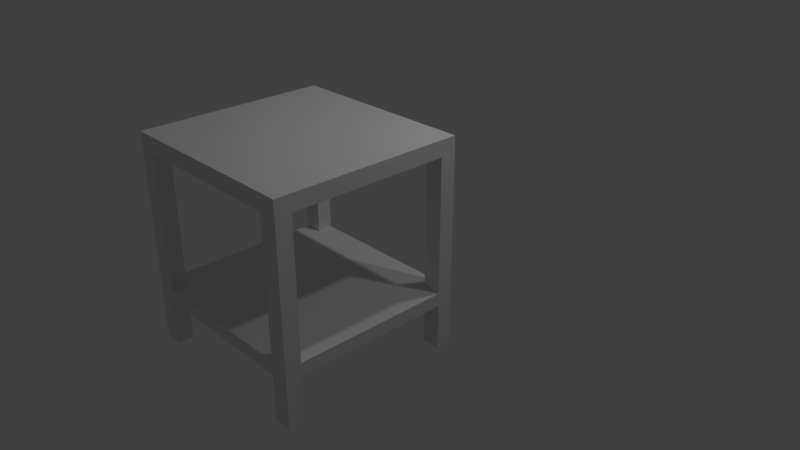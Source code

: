 # Source: medicalTabler.blend  (saved by Blender 2.78.0; exported with 4.5.12 LTS)
import bpy
from mathutils import Matrix  # noqa: F401  (used for matrix-valued properties, if any)

bpy.ops.wm.read_factory_settings(use_empty=True)
scene = bpy.context.scene
scene.name = 'Scene'

# ---- collections
col_collection_1 = bpy.data.collections.new('Collection 1'); scene.collection.children.link(col_collection_1)

# ---- materials (node trees are filled in below, after node groups)
mat_material_002 = bpy.data.materials.new('Material.002')
mat_material_002.alpha_threshold = 0.0
mat_material_002.use_transparent_shadow = False
mat_material_002.roughness = 0.5

# ---- material node trees

# ---- world
world_world = bpy.data.worlds.new('World'); scene.world = world_world
world_world.color = (0.05088, 0.05088, 0.05088)
world_world.use_sun_shadow = False
world_world.sun_shadow_jitter_overblur = 0.0
world_world.cycles.sampling_method = 'MANUAL'

# ---- cameras
cam_camera = bpy.data.cameras.new('Camera')
cam_camera.clip_end = 100.0
cam_camera.lens = 35.0
cam_camera.sensor_width = 32.0
cam_camera.sensor_height = 18.0
cam_camera.ortho_scale = 7.314
cam_camera.dof.focus_distance = 0.0
cam_camera.dof.aperture_fstop = 128.0
cam_camera_001 = bpy.data.cameras.new('Camera.001')
cam_camera_001.clip_end = 100.0
cam_camera_001.lens = 35.0
cam_camera_001.sensor_width = 32.0
cam_camera_001.sensor_height = 18.0
cam_camera_001.ortho_scale = 7.314
cam_camera_001.dof.focus_distance = 0.0
cam_camera_001.dof.aperture_fstop = 128.0
cam_camera_002 = bpy.data.cameras.new('Camera.002')
cam_camera_002.clip_end = 100.0
cam_camera_002.lens = 35.0
cam_camera_002.sensor_width = 32.0
cam_camera_002.sensor_height = 18.0
cam_camera_002.ortho_scale = 7.314
cam_camera_002.dof.focus_distance = 0.0
cam_camera_002.dof.aperture_fstop = 128.0
cam_camera_003 = bpy.data.cameras.new('Camera.003')
cam_camera_003.clip_end = 100.0
cam_camera_003.lens = 35.0
cam_camera_003.sensor_width = 32.0
cam_camera_003.sensor_height = 18.0
cam_camera_003.ortho_scale = 7.314
cam_camera_003.dof.focus_distance = 0.0
cam_camera_003.dof.aperture_fstop = 128.0

# ---- lights
light_lamp = bpy.data.lights.new('Lamp', 'POINT')
light_lamp.transmission_factor = 0.0
light_lamp.cutoff_distance = 30.0
light_lamp.energy = 100.0
light_lamp.shadow_buffer_clip_start = 1.001
light_lamp.shadow_soft_size = 0.1
light_lamp.shadow_maximum_resolution = 0.006
light_lamp.use_absolute_resolution = True
light_lamp_001 = bpy.data.lights.new('Lamp.001', 'POINT')
light_lamp_001.transmission_factor = 0.0
light_lamp_001.cutoff_distance = 30.0
light_lamp_001.energy = 100.0
light_lamp_001.shadow_buffer_clip_start = 1.001
light_lamp_001.shadow_soft_size = 0.1
light_lamp_001.shadow_maximum_resolution = 0.006
light_lamp_001.use_absolute_resolution = True

# ---- meshes
me_cube_001 = bpy.data.meshes.new('Cube.001')
me_cube_001.from_pydata([(0.7734, -1.0, -1.0), (0.7734, -1.0, 1.594), (0.7734, -0.8042, -1.0), (0.7734, -0.8042, 1.594), (1.0, -1.0, -1.0), (1.0, -1.0, 1.594), (1.0, -0.8042, -1.0), (1.0, -0.8042, 1.594), (0.7734, -1.0, -0.2614), (0.7734, -0.8042, -0.2614), (1.0, -0.8042, -0.2614), (1.0, -1.0, -0.2614), (0.7734, -0.8042, -0.4247), (1.0, -0.8042, -0.4247), (1.0, -1.0, -0.4247), (0.7734, -1.0, -0.4247), (0.7734, -1.0, -0.4247), (0.7734, -1.0, -0.2614), (1.0, -1.0, -0.2614), (1.0, -1.0, -0.4247), (0.7734, -3.151, -1.0), (0.7734, -3.151, 1.594), (0.7734, -2.955, -1.0), (0.7734, -2.955, 1.594), (1.0, -3.151, -1.0), (1.0, -3.151, 1.594), (1.0, -2.955, -1.0), (1.0, -2.955, 1.594), (0.7734, -3.151, -0.2614), (0.7734, -2.955, -0.2614), (1.0, -2.955, -0.2614), (1.0, -3.151, -0.2614), (0.7734, -2.955, -0.4247), (1.0, -2.955, -0.4247), (1.0, -3.151, -0.4247), (0.7734, -3.151, -0.4247), (-1.393, -1.0, -1.0), (-1.393, -1.0, 1.594), (-1.393, -0.8042, -1.0), (-1.393, -0.8042, 1.594), (-1.166, -1.0, -1.0), (-1.166, -1.0, 1.594), (-1.166, -0.8042, -1.0), (-1.166, -0.8042, 1.594), (-1.393, -1.0, -0.2614), (-1.393, -0.8042, -0.2614), (-1.166, -0.8042, -0.2614), (-1.166, -1.0, -0.2614), (-1.393, -0.8042, -0.4247), (-1.166, -0.8042, -0.4247), (-1.166, -1.0, -0.4247), (-1.393, -1.0, -0.4247), (-1.393, -3.151, -1.0), (-1.393, -3.151, 1.594), (-1.393, -2.955, -1.0), (-1.393, -2.955, 1.594), (-1.166, -3.151, -1.0), (-1.166, -3.151, 1.594), (-1.166, -2.955, -1.0), (-1.166, -2.955, 1.594), (-1.393, -3.151, -0.2614), (-1.393, -2.955, -0.2614), (-1.166, -2.955, -0.2614), (-1.166, -3.151, -0.2614), (-1.393, -2.955, -0.4247), (-1.166, -2.955, -0.4247), (-1.166, -3.151, -0.4247), (-1.393, -3.151, -0.4247), (0.7734, -3.151, 1.398), (0.7734, -2.955, 1.398), (1.0, -2.955, 1.398), (1.0, -3.151, 1.398), (0.7734, -1.001, 1.594), (1.0, -1.001, 1.594), (0.7734, -1.001, 1.398), (1.0, -1.001, 1.398), (-1.166, -3.151, 1.398), (-1.166, -3.151, 1.594), (-1.166, -2.955, 1.594), (-1.166, -2.955, 1.398), (-1.393, -3.151, 1.401), (-1.393, -2.955, 1.401), (-1.166, -2.955, 1.401), (-1.166, -3.151, 1.401), (-1.393, -1.0, 1.594), (-1.166, -1.0, 1.594), (-1.393, -1.0, 1.401), (-1.166, -1.0, 1.401), (-1.393, -1.0, 1.403), (-1.393, -0.8042, 1.403), (-1.166, -0.8042, 1.403), (-1.166, -1.0, 1.403), (0.7733, -0.8042, 1.594), (0.7733, -1.0, 1.594), (0.7733, -0.8042, 1.403), (0.7733, -1.0, 1.403)], [], [(8, 1, 3, 9), (9, 3, 7, 10), (10, 7, 5, 11), (11, 5, 1, 8), (2, 6, 4, 0), (7, 3, 1, 5), (14, 11, 18, 19), (13, 10, 11, 14), (12, 9, 10, 13), (15, 8, 9, 12), (0, 15, 12, 2), (2, 12, 13, 6), (6, 13, 14, 4), (4, 14, 15, 0), (19, 18, 17, 16), (11, 8, 17, 18), (15, 14, 19, 16), (8, 15, 16, 17), (21, 23, 78, 77), (70, 69, 74, 75), (70, 27, 25, 71), (71, 25, 21, 68), (22, 26, 24, 20), (27, 23, 21, 25), (34, 31, 28, 35), (33, 30, 31, 34), (32, 29, 30, 33), (35, 28, 29, 32), (20, 35, 32, 22), (22, 32, 33, 26), (26, 33, 34, 24), (24, 34, 35, 20), (88, 37, 39, 89), (89, 39, 43, 90), (43, 41, 93, 92), (91, 41, 37, 88), (38, 42, 40, 36), (43, 39, 37, 41), (50, 47, 44, 51), (49, 46, 47, 50), (48, 45, 46, 49), (51, 44, 45, 48), (36, 51, 48, 38), (38, 48, 49, 42), (42, 49, 50, 40), (40, 50, 51, 36), (80, 53, 55, 81), (82, 81, 86, 87), (82, 59, 57, 83), (83, 57, 53, 80), (54, 58, 56, 52), (59, 55, 53, 57), (66, 63, 60, 67), (65, 62, 63, 66), (64, 61, 62, 65), (67, 60, 61, 64), (52, 67, 64, 54), (54, 64, 65, 58), (58, 65, 66, 56), (56, 66, 67, 52), (30, 18, 17, 29), (19, 33, 32, 16), (16, 32, 29, 17), (30, 33, 19, 18), (62, 63, 28, 29), (32, 35, 67, 65), (62, 29, 32, 65), (35, 66, 63, 28), (62, 47, 44, 61), (64, 51, 50, 65), (51, 64, 61, 44), (47, 62, 65, 50), (49, 46, 9, 12), (17, 47, 50, 16), (46, 47, 17, 9), (49, 12, 16, 50), (47, 62, 29, 17), (16, 32, 65, 50), (31, 71, 68, 28), (30, 70, 71, 31), (29, 69, 70, 30), (28, 68, 69, 29), (74, 72, 73, 75), (27, 70, 75, 73), (23, 27, 73, 72), (69, 23, 72, 74), (76, 77, 78, 79), (68, 21, 77, 76), (69, 68, 76, 79), (23, 69, 79, 78), (63, 83, 80, 60), (62, 82, 83, 63), (61, 81, 82, 62), (60, 80, 81, 61), (86, 84, 85, 87), (59, 82, 87, 85), (81, 55, 84, 86), (55, 59, 85, 84), (47, 91, 88, 44), (46, 90, 91, 47), (45, 89, 90, 46), (44, 88, 89, 45), (94, 92, 93, 95), (90, 43, 92, 94), (91, 90, 94, 95), (41, 91, 95, 93), (85, 78, 23, 72), (79, 87, 74, 69)])
me_cube_001.materials.append(mat_material_002)
me_cube_001.use_remesh_preserve_volume = False
me_cube_001.use_remesh_preserve_attributes = False
me_cube_001.use_mirror_vertex_groups = False
me_cube_001.update()

# ---- objects
ob_cube_001 = bpy.data.objects.new('Cube.001', me_cube_001)
ob_lamp = bpy.data.objects.new('Lamp', light_lamp)
ob_camera = bpy.data.objects.new('Camera', cam_camera)
ob_camera_001 = bpy.data.objects.new('Camera.001', cam_camera_001)
ob_camera_002 = bpy.data.objects.new('Camera.002', cam_camera_002)
ob_camera_003 = bpy.data.objects.new('Camera.003', cam_camera_003)
ob_lamp_001 = bpy.data.objects.new('Lamp.001', light_lamp_001)

# ---- transforms, parenting, visibility, modifiers, constraints
ob_cube_001.location = (0.4701, 0.7706, 1.013)
ob_cube_001.scale = (1.015, 1.015, 1.015)
ob_cube_001.lineart.crease_threshold = 0.0
ob_lamp.location = (4.076, 1.005, 6.787)
ob_lamp.rotation_euler = (0.6503, 0.05522, 1.866)
ob_lamp.scale = (1.002, 1.213, 1.348)
ob_lamp.lock_rotations_4d = False
ob_lamp.empty_display_type = 'ARROWS'
ob_lamp.color = (0.0, 0.0, 0.0, 0.0)
ob_lamp.lineart.crease_threshold = 0.0
ob_camera.location = (7.481, -6.508, 5.939)
ob_camera.rotation_euler = (1.109, 0.0, 0.8149)
ob_camera.scale = (1.0, 1.427, 1.121)
ob_camera.lock_rotations_4d = False
ob_camera.empty_display_type = 'ARROWS'
ob_camera.color = (0.0, 0.0, 0.0, 0.0)
ob_camera.display_type = 'WIRE'
ob_camera.lineart.crease_threshold = 0.0
ob_camera_001.location = (7.555, -6.606, 5.978)
ob_camera_001.rotation_euler = (1.109, 0.0, 0.8149)
ob_camera_001.scale = (1.022, 1.459, 1.146)
ob_camera_001.lock_rotations_4d = False
ob_camera_001.empty_display_type = 'ARROWS'
ob_camera_001.color = (0.0, 0.0, 0.0, 0.0)
ob_camera_001.display_type = 'WIRE'
ob_camera_001.lineart.crease_threshold = 0.0
ob_camera_002.location = (5.315, -6.508, 5.939)
ob_camera_002.rotation_euler = (1.109, 0.0, 0.8149)
ob_camera_002.scale = (1.0, 1.427, 1.121)
ob_camera_002.lock_rotations_4d = False
ob_camera_002.empty_display_type = 'ARROWS'
ob_camera_002.color = (0.0, 0.0, 0.0, 0.0)
ob_camera_002.display_type = 'WIRE'
ob_camera_002.lineart.crease_threshold = 0.0
ob_camera_003.location = (5.388, -6.606, 5.978)
ob_camera_003.rotation_euler = (1.109, 0.0, 0.8149)
ob_camera_003.scale = (1.022, 1.459, 1.146)
ob_camera_003.lock_rotations_4d = False
ob_camera_003.empty_display_type = 'ARROWS'
ob_camera_003.color = (0.0, 0.0, 0.0, 0.0)
ob_camera_003.display_type = 'WIRE'
ob_camera_003.lineart.crease_threshold = 0.0
ob_lamp_001.location = (1.91, 1.005, 6.787)
ob_lamp_001.rotation_euler = (0.6503, 0.05522, 1.866)
ob_lamp_001.scale = (1.002, 1.213, 1.348)
ob_lamp_001.lock_rotations_4d = False
ob_lamp_001.empty_display_type = 'ARROWS'
ob_lamp_001.color = (0.0, 0.0, 0.0, 0.0)
ob_lamp_001.lineart.crease_threshold = 0.0

# ---- collection membership
col_collection_1.objects.link(ob_cube_001)
col_collection_1.objects.link(ob_lamp)
col_collection_1.objects.link(ob_camera)
col_collection_1.objects.link(ob_camera_001)
col_collection_1.objects.link(ob_camera_002)
col_collection_1.objects.link(ob_camera_003)
col_collection_1.objects.link(ob_lamp_001)

# ---- scene / render settings (as saved in the file)
scene.camera = ob_camera
scene.frame_start = 1; scene.frame_end = 11; scene.frame_set(1)
scene.render.engine = 'BLENDER_EEVEE_NEXT'
scene.render.resolution_percentage = 50
scene.render.dither_intensity = 0.0
scene.cycles.use_denoising = False
scene.cycles.samples = 128
scene.cycles.sampling_pattern = 'TABULATED_SOBOL'
scene.cycles.light_sampling_threshold = 0.0
scene.cycles.use_adaptive_sampling = False
scene.cycles.use_light_tree = False
scene.cycles.blur_glossy = 0.0
scene.cycles.sample_clamp_indirect = 0.0
scene.view_settings.view_transform = 'Standard'
bpy.context.view_layer.update()
